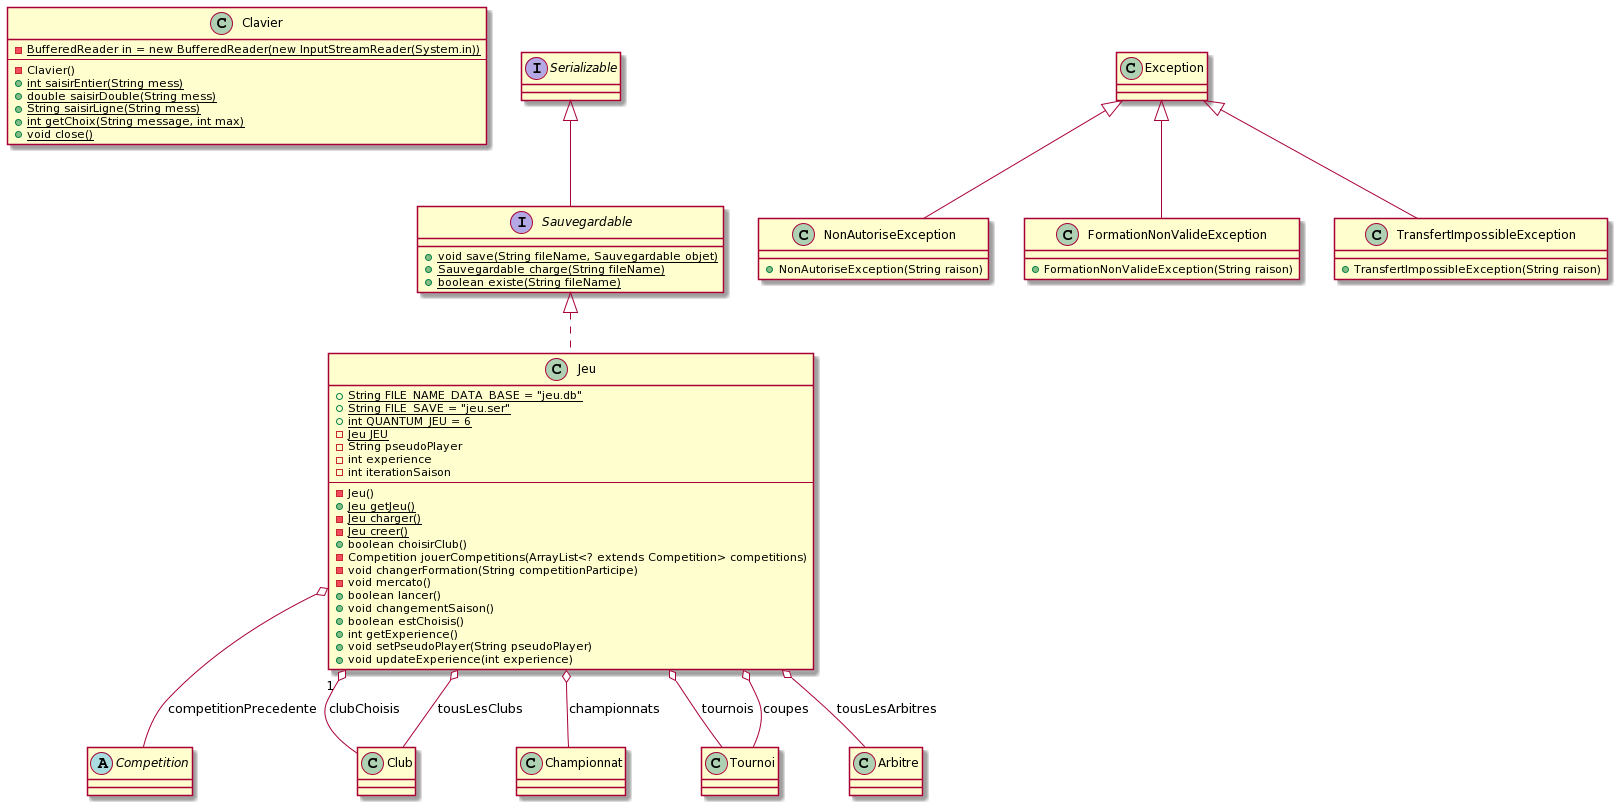

The diagram above was rendered by PlantUML. Its source (embedded in the PNG):
@startuml
class Clavier {
- {static} BufferedReader in = new BufferedReader(new InputStreamReader(System.in))
---
- Clavier()
+ {static} int saisirEntier(String mess)
+ {static} double saisirDouble(String mess)
+ {static} String saisirLigne(String mess)
+ {static} int getChoix(String message, int max)
+ {static} void close()
}

interface Sauvegardable extends Serializable {
+ {static} void save(String fileName, Sauvegardable objet)
+ {static} Sauvegardable charge(String fileName)
+ {static} boolean existe(String fileName)
}

abstract class Competition
class Jeu implements Sauvegardable {
+ {static} String FILE_NAME_DATA_BASE = "jeu.db"
+ {static} String FILE_SAVE = "jeu.ser"
+ {static} int QUANTUM_JEU = 6
- {static} Jeu JEU
- String pseudoPlayer
- int experience
- int iterationSaison
---
- Jeu()
+ {static} Jeu getJeu()
- {static} Jeu charger()
- {static} Jeu creer()
+ boolean choisirClub()
- Competition jouerCompetitions(ArrayList<? extends Competition> competitions)
- void changerFormation(String competitionParticipe)
- void mercato()
+ boolean lancer()
+ void changementSaison()
+ boolean estChoisis()
+ int getExperience()
+ void setPseudoPlayer(String pseudoPlayer)
+ void updateExperience(int experience)
}
Jeu "1" o-- Club : clubChoisis
Jeu o-- Championnat: championnats
Jeu o-- Tournoi: tournois
Jeu o-- Tournoi: coupes
Jeu o-- Club: tousLesClubs
Jeu o-- Arbitre: tousLesArbitres
Jeu o-- Competition: competitionPrecedente

class NonAutoriseException extends Exception {
+ NonAutoriseException(String raison)
}
class FormationNonValideException extends Exception {
+ FormationNonValideException(String raison)
}
class TransfertImpossibleException extends Exception {
+ TransfertImpossibleException(String raison)
}
@enduml